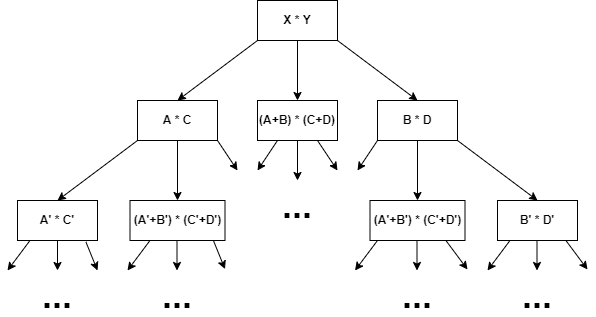

The diagram above was exported from draw.io. Its source (the exported page's mxGraphModel, read from the mxfile embedded in the PNG):
<mxGraphModel dx="1278" dy="547" grid="1" gridSize="10" guides="1" tooltips="1" connect="1" arrows="1" fold="1" page="1" pageScale="1" pageWidth="827" pageHeight="1169" math="0" shadow="0">
  <root>
    <mxCell id="0" />
    <mxCell id="1" parent="0" />
    <mxCell id="cGhvI1K4MHwVw-OssO3O-1" value="&lt;b&gt;X * Y&lt;/b&gt;" style="rounded=0;whiteSpace=wrap;html=1;" vertex="1" parent="1">
      <mxGeometry x="360" y="80" width="80" height="40" as="geometry" />
    </mxCell>
    <mxCell id="cGhvI1K4MHwVw-OssO3O-2" value="&lt;b&gt;B * D&lt;/b&gt;" style="rounded=0;whiteSpace=wrap;html=1;" vertex="1" parent="1">
      <mxGeometry x="480" y="180" width="80" height="40" as="geometry" />
    </mxCell>
    <mxCell id="cGhvI1K4MHwVw-OssO3O-3" value="&lt;b&gt;(A+B) * (C+D)&lt;/b&gt;" style="rounded=0;whiteSpace=wrap;html=1;" vertex="1" parent="1">
      <mxGeometry x="360" y="180" width="80" height="40" as="geometry" />
    </mxCell>
    <mxCell id="cGhvI1K4MHwVw-OssO3O-4" value="&lt;b&gt;A * C&lt;/b&gt;" style="rounded=0;whiteSpace=wrap;html=1;" vertex="1" parent="1">
      <mxGeometry x="240" y="180" width="80" height="40" as="geometry" />
    </mxCell>
    <mxCell id="cGhvI1K4MHwVw-OssO3O-5" value="&lt;b&gt;A' * C'&lt;/b&gt;" style="rounded=0;whiteSpace=wrap;html=1;" vertex="1" parent="1">
      <mxGeometry x="120" y="280" width="80" height="40" as="geometry" />
    </mxCell>
    <mxCell id="cGhvI1K4MHwVw-OssO3O-6" value="&lt;b&gt;(A'+B') * (C'+D')&lt;/b&gt;" style="rounded=0;whiteSpace=wrap;html=1;" vertex="1" parent="1">
      <mxGeometry x="232.5" y="280" width="95" height="40" as="geometry" />
    </mxCell>
    <mxCell id="cGhvI1K4MHwVw-OssO3O-8" value="&lt;b&gt;B' * D'&lt;/b&gt;" style="rounded=0;whiteSpace=wrap;html=1;" vertex="1" parent="1">
      <mxGeometry x="600" y="280" width="80" height="40" as="geometry" />
    </mxCell>
    <mxCell id="cGhvI1K4MHwVw-OssO3O-9" value="" style="endArrow=classic;html=1;rounded=0;exitX=0;exitY=1;exitDx=0;exitDy=0;entryX=0.5;entryY=0;entryDx=0;entryDy=0;" edge="1" parent="1" source="cGhvI1K4MHwVw-OssO3O-1" target="cGhvI1K4MHwVw-OssO3O-4">
      <mxGeometry width="50" height="50" relative="1" as="geometry">
        <mxPoint x="390" y="310" as="sourcePoint" />
        <mxPoint x="440" y="260" as="targetPoint" />
      </mxGeometry>
    </mxCell>
    <mxCell id="cGhvI1K4MHwVw-OssO3O-10" value="" style="endArrow=classic;html=1;rounded=0;exitX=0;exitY=1;exitDx=0;exitDy=0;entryX=0.5;entryY=0;entryDx=0;entryDy=0;" edge="1" parent="1" source="cGhvI1K4MHwVw-OssO3O-4" target="cGhvI1K4MHwVw-OssO3O-5">
      <mxGeometry width="50" height="50" relative="1" as="geometry">
        <mxPoint x="370" y="130" as="sourcePoint" />
        <mxPoint x="290" y="170" as="targetPoint" />
      </mxGeometry>
    </mxCell>
    <mxCell id="cGhvI1K4MHwVw-OssO3O-11" value="" style="endArrow=classic;html=1;rounded=0;exitX=0.5;exitY=1;exitDx=0;exitDy=0;" edge="1" parent="1" source="cGhvI1K4MHwVw-OssO3O-1" target="cGhvI1K4MHwVw-OssO3O-3">
      <mxGeometry width="50" height="50" relative="1" as="geometry">
        <mxPoint x="390" y="310" as="sourcePoint" />
        <mxPoint x="440" y="260" as="targetPoint" />
      </mxGeometry>
    </mxCell>
    <mxCell id="cGhvI1K4MHwVw-OssO3O-12" value="" style="endArrow=classic;html=1;rounded=0;exitX=0.5;exitY=1;exitDx=0;exitDy=0;entryX=0.5;entryY=0;entryDx=0;entryDy=0;" edge="1" parent="1" source="cGhvI1K4MHwVw-OssO3O-4" target="cGhvI1K4MHwVw-OssO3O-6">
      <mxGeometry width="50" height="50" relative="1" as="geometry">
        <mxPoint x="410" y="130" as="sourcePoint" />
        <mxPoint x="410" y="190" as="targetPoint" />
      </mxGeometry>
    </mxCell>
    <mxCell id="cGhvI1K4MHwVw-OssO3O-13" value="" style="endArrow=classic;html=1;rounded=0;exitX=0.5;exitY=1;exitDx=0;exitDy=0;entryX=0.5;entryY=0;entryDx=0;entryDy=0;" edge="1" parent="1" source="cGhvI1K4MHwVw-OssO3O-2">
      <mxGeometry width="50" height="50" relative="1" as="geometry">
        <mxPoint x="420" y="140" as="sourcePoint" />
        <mxPoint x="520" y="280" as="targetPoint" />
      </mxGeometry>
    </mxCell>
    <mxCell id="cGhvI1K4MHwVw-OssO3O-14" value="" style="endArrow=classic;html=1;rounded=0;exitX=1;exitY=1;exitDx=0;exitDy=0;entryX=0.5;entryY=0;entryDx=0;entryDy=0;" edge="1" parent="1" source="cGhvI1K4MHwVw-OssO3O-2" target="cGhvI1K4MHwVw-OssO3O-8">
      <mxGeometry width="50" height="50" relative="1" as="geometry">
        <mxPoint x="430" y="150" as="sourcePoint" />
        <mxPoint x="430" y="210" as="targetPoint" />
      </mxGeometry>
    </mxCell>
    <mxCell id="cGhvI1K4MHwVw-OssO3O-15" value="" style="endArrow=classic;html=1;rounded=0;exitX=1;exitY=1;exitDx=0;exitDy=0;entryX=0.5;entryY=0;entryDx=0;entryDy=0;" edge="1" parent="1" source="cGhvI1K4MHwVw-OssO3O-1" target="cGhvI1K4MHwVw-OssO3O-2">
      <mxGeometry width="50" height="50" relative="1" as="geometry">
        <mxPoint x="440" y="160" as="sourcePoint" />
        <mxPoint x="440" y="220" as="targetPoint" />
      </mxGeometry>
    </mxCell>
    <mxCell id="cGhvI1K4MHwVw-OssO3O-16" value="" style="endArrow=classic;html=1;rounded=0;exitX=1;exitY=1;exitDx=0;exitDy=0;" edge="1" parent="1" source="cGhvI1K4MHwVw-OssO3O-4">
      <mxGeometry width="50" height="50" relative="1" as="geometry">
        <mxPoint x="450" y="170" as="sourcePoint" />
        <mxPoint x="340" y="250" as="targetPoint" />
      </mxGeometry>
    </mxCell>
    <mxCell id="cGhvI1K4MHwVw-OssO3O-17" value="" style="endArrow=classic;html=1;rounded=0;exitX=0;exitY=1;exitDx=0;exitDy=0;" edge="1" parent="1" source="cGhvI1K4MHwVw-OssO3O-2">
      <mxGeometry width="50" height="50" relative="1" as="geometry">
        <mxPoint x="460" y="180" as="sourcePoint" />
        <mxPoint x="460" y="250" as="targetPoint" />
      </mxGeometry>
    </mxCell>
    <mxCell id="cGhvI1K4MHwVw-OssO3O-18" value="" style="endArrow=classic;html=1;rounded=0;exitX=0.5;exitY=1;exitDx=0;exitDy=0;" edge="1" parent="1" source="cGhvI1K4MHwVw-OssO3O-3">
      <mxGeometry width="50" height="50" relative="1" as="geometry">
        <mxPoint x="470" y="190" as="sourcePoint" />
        <mxPoint x="400" y="260" as="targetPoint" />
      </mxGeometry>
    </mxCell>
    <mxCell id="cGhvI1K4MHwVw-OssO3O-19" value="" style="endArrow=classic;html=1;rounded=0;exitX=0.75;exitY=1;exitDx=0;exitDy=0;" edge="1" parent="1" source="cGhvI1K4MHwVw-OssO3O-3">
      <mxGeometry width="50" height="50" relative="1" as="geometry">
        <mxPoint x="480" y="200" as="sourcePoint" />
        <mxPoint x="440" y="250" as="targetPoint" />
      </mxGeometry>
    </mxCell>
    <mxCell id="cGhvI1K4MHwVw-OssO3O-20" value="" style="endArrow=classic;html=1;rounded=0;exitX=0.25;exitY=1;exitDx=0;exitDy=0;" edge="1" parent="1" source="cGhvI1K4MHwVw-OssO3O-3">
      <mxGeometry width="50" height="50" relative="1" as="geometry">
        <mxPoint x="490" y="210" as="sourcePoint" />
        <mxPoint x="360" y="250" as="targetPoint" />
      </mxGeometry>
    </mxCell>
    <mxCell id="cGhvI1K4MHwVw-OssO3O-21" value="&lt;b&gt;&lt;font style=&quot;font-size: 36px&quot;&gt;...&lt;/font&gt;&lt;/b&gt;" style="text;html=1;strokeColor=none;fillColor=none;align=center;verticalAlign=middle;whiteSpace=wrap;rounded=0;" vertex="1" parent="1">
      <mxGeometry x="370" y="270" width="60" height="30" as="geometry" />
    </mxCell>
    <mxCell id="cGhvI1K4MHwVw-OssO3O-23" value="&lt;b&gt;(A'+B') * (C'+D')&lt;/b&gt;" style="rounded=0;whiteSpace=wrap;html=1;" vertex="1" parent="1">
      <mxGeometry x="472.5" y="280" width="95" height="40" as="geometry" />
    </mxCell>
    <mxCell id="cGhvI1K4MHwVw-OssO3O-24" value="" style="endArrow=classic;html=1;rounded=0;fontSize=36;exitX=0.5;exitY=1;exitDx=0;exitDy=0;" edge="1" parent="1" source="cGhvI1K4MHwVw-OssO3O-5">
      <mxGeometry width="50" height="50" relative="1" as="geometry">
        <mxPoint x="120" y="400" as="sourcePoint" />
        <mxPoint x="160" y="350" as="targetPoint" />
      </mxGeometry>
    </mxCell>
    <mxCell id="cGhvI1K4MHwVw-OssO3O-26" value="" style="endArrow=classic;html=1;rounded=0;fontSize=36;exitX=0.5;exitY=1;exitDx=0;exitDy=0;" edge="1" parent="1">
      <mxGeometry width="50" height="50" relative="1" as="geometry">
        <mxPoint x="279.5" y="320" as="sourcePoint" />
        <mxPoint x="279.5" y="350" as="targetPoint" />
      </mxGeometry>
    </mxCell>
    <mxCell id="cGhvI1K4MHwVw-OssO3O-27" value="" style="endArrow=classic;html=1;rounded=0;fontSize=36;exitX=0.5;exitY=1;exitDx=0;exitDy=0;" edge="1" parent="1">
      <mxGeometry width="50" height="50" relative="1" as="geometry">
        <mxPoint x="519.5" y="320" as="sourcePoint" />
        <mxPoint x="519.5" y="350" as="targetPoint" />
      </mxGeometry>
    </mxCell>
    <mxCell id="cGhvI1K4MHwVw-OssO3O-28" value="" style="endArrow=classic;html=1;rounded=0;fontSize=36;exitX=0.5;exitY=1;exitDx=0;exitDy=0;" edge="1" parent="1">
      <mxGeometry width="50" height="50" relative="1" as="geometry">
        <mxPoint x="639.5" y="320" as="sourcePoint" />
        <mxPoint x="639.5" y="350" as="targetPoint" />
      </mxGeometry>
    </mxCell>
    <mxCell id="cGhvI1K4MHwVw-OssO3O-32" value="" style="endArrow=classic;html=1;rounded=0;fontSize=36;exitX=0;exitY=1;exitDx=0;exitDy=0;" edge="1" parent="1">
      <mxGeometry width="50" height="50" relative="1" as="geometry">
        <mxPoint x="612.5" y="320" as="sourcePoint" />
        <mxPoint x="590" y="350" as="targetPoint" />
      </mxGeometry>
    </mxCell>
    <mxCell id="cGhvI1K4MHwVw-OssO3O-33" value="" style="endArrow=classic;html=1;rounded=0;fontSize=36;exitX=0;exitY=1;exitDx=0;exitDy=0;" edge="1" parent="1">
      <mxGeometry width="50" height="50" relative="1" as="geometry">
        <mxPoint x="480" y="320" as="sourcePoint" />
        <mxPoint x="457.5" y="350" as="targetPoint" />
      </mxGeometry>
    </mxCell>
    <mxCell id="cGhvI1K4MHwVw-OssO3O-34" value="" style="endArrow=classic;html=1;rounded=0;fontSize=36;exitX=0;exitY=1;exitDx=0;exitDy=0;" edge="1" parent="1">
      <mxGeometry width="50" height="50" relative="1" as="geometry">
        <mxPoint x="252.5" y="320" as="sourcePoint" />
        <mxPoint x="230" y="350" as="targetPoint" />
      </mxGeometry>
    </mxCell>
    <mxCell id="cGhvI1K4MHwVw-OssO3O-35" value="" style="endArrow=classic;html=1;rounded=0;fontSize=36;exitX=0;exitY=1;exitDx=0;exitDy=0;" edge="1" parent="1">
      <mxGeometry width="50" height="50" relative="1" as="geometry">
        <mxPoint x="132.5" y="320" as="sourcePoint" />
        <mxPoint x="110" y="350" as="targetPoint" />
      </mxGeometry>
    </mxCell>
    <mxCell id="cGhvI1K4MHwVw-OssO3O-36" value="" style="endArrow=classic;html=1;rounded=0;fontSize=36;exitX=0.855;exitY=1.035;exitDx=0;exitDy=0;exitPerimeter=0;" edge="1" parent="1" source="cGhvI1K4MHwVw-OssO3O-5">
      <mxGeometry width="50" height="50" relative="1" as="geometry">
        <mxPoint x="390" y="280" as="sourcePoint" />
        <mxPoint x="200" y="350" as="targetPoint" />
      </mxGeometry>
    </mxCell>
    <mxCell id="cGhvI1K4MHwVw-OssO3O-37" value="" style="endArrow=classic;html=1;rounded=0;fontSize=36;exitX=0.855;exitY=1.035;exitDx=0;exitDy=0;exitPerimeter=0;" edge="1" parent="1">
      <mxGeometry width="50" height="50" relative="1" as="geometry">
        <mxPoint x="315.9000000000001" y="320" as="sourcePoint" />
        <mxPoint x="327.5" y="348.6" as="targetPoint" />
      </mxGeometry>
    </mxCell>
    <mxCell id="cGhvI1K4MHwVw-OssO3O-38" value="" style="endArrow=classic;html=1;rounded=0;fontSize=36;exitX=0.855;exitY=1.035;exitDx=0;exitDy=0;exitPerimeter=0;" edge="1" parent="1">
      <mxGeometry width="50" height="50" relative="1" as="geometry">
        <mxPoint x="548.4000000000001" y="320" as="sourcePoint" />
        <mxPoint x="570" y="349" as="targetPoint" />
      </mxGeometry>
    </mxCell>
    <mxCell id="cGhvI1K4MHwVw-OssO3O-39" value="" style="endArrow=classic;html=1;rounded=0;fontSize=36;exitX=0.855;exitY=1.035;exitDx=0;exitDy=0;exitPerimeter=0;" edge="1" parent="1">
      <mxGeometry width="50" height="50" relative="1" as="geometry">
        <mxPoint x="668.4000000000001" y="320" as="sourcePoint" />
        <mxPoint x="690" y="349" as="targetPoint" />
      </mxGeometry>
    </mxCell>
    <mxCell id="cGhvI1K4MHwVw-OssO3O-40" value="&lt;b&gt;&lt;font style=&quot;font-size: 36px&quot;&gt;...&lt;/font&gt;&lt;/b&gt;" style="text;html=1;strokeColor=none;fillColor=none;align=center;verticalAlign=middle;whiteSpace=wrap;rounded=0;" vertex="1" parent="1">
      <mxGeometry x="130" y="360" width="60" height="30" as="geometry" />
    </mxCell>
    <mxCell id="cGhvI1K4MHwVw-OssO3O-41" value="&lt;b&gt;&lt;font style=&quot;font-size: 36px&quot;&gt;...&lt;/font&gt;&lt;/b&gt;" style="text;html=1;strokeColor=none;fillColor=none;align=center;verticalAlign=middle;whiteSpace=wrap;rounded=0;" vertex="1" parent="1">
      <mxGeometry x="250" y="360" width="60" height="30" as="geometry" />
    </mxCell>
    <mxCell id="cGhvI1K4MHwVw-OssO3O-42" value="&lt;b&gt;&lt;font style=&quot;font-size: 36px&quot;&gt;...&lt;/font&gt;&lt;/b&gt;" style="text;html=1;strokeColor=none;fillColor=none;align=center;verticalAlign=middle;whiteSpace=wrap;rounded=0;" vertex="1" parent="1">
      <mxGeometry x="490" y="360" width="60" height="30" as="geometry" />
    </mxCell>
    <mxCell id="cGhvI1K4MHwVw-OssO3O-43" value="&lt;b&gt;&lt;font style=&quot;font-size: 36px&quot;&gt;...&lt;/font&gt;&lt;/b&gt;" style="text;html=1;strokeColor=none;fillColor=none;align=center;verticalAlign=middle;whiteSpace=wrap;rounded=0;" vertex="1" parent="1">
      <mxGeometry x="610" y="360" width="60" height="30" as="geometry" />
    </mxCell>
  </root>
</mxGraphModel>